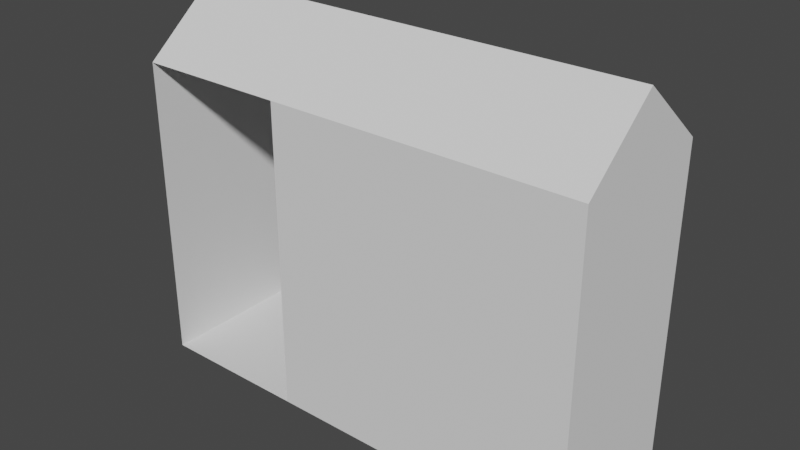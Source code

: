 # Source: tunnels.blend  (saved by Blender 3.3.6; exported with 4.5.12 LTS)
import bpy
from mathutils import Matrix  # noqa: F401  (used for matrix-valued properties, if any)

bpy.ops.wm.read_factory_settings(use_empty=True)
scene = bpy.context.scene
scene.name = 'Scene'

# ---- collections
col_collection = bpy.data.collections.new('Collection'); scene.collection.children.link(col_collection)

# ---- world
world_world = bpy.data.worlds.new('World'); scene.world = world_world
world_world.use_nodes = True; world_world.node_tree.nodes.clear()
_N = world_world.node_tree.nodes; _L = world_world.node_tree.links
n0 = _N.new('ShaderNodeOutputWorld'); n0.name = 'World Output'; n0.location = (300, 300)
n1 = _N.new('ShaderNodeBackground'); n1.name = 'Background'; n1.location = (10, 300)
n1.inputs[0].default_value = (0.05088, 0.05088, 0.05088, 1.0)
_L.new(n1.outputs[0], n0.inputs[0])
n0.is_active_output = True
world_world.color = (0.05088, 0.05088, 0.05088)
world_world.use_sun_shadow = False
world_world.sun_shadow_jitter_overblur = 0.0

# ---- meshes
me_plane = bpy.data.meshes.new('Plane')
me_plane.from_pydata([(-1.0, -1.0, 0.0), (1.0, -1.0, 0.0), (-1.0, 1.0, 0.0), (1.0, 1.0, 0.0), (-1.0, -1.0, 4.0), (1.0, -1.0, 4.0), (-1.0, 1.0, 4.0), (1.0, 1.0, 4.0), (-1.0, -0.0005827, 4.83), (1.0, -0.0005827, 4.83)], [], [(0, 1, 3, 2), (2, 3, 7, 6), (1, 0, 4, 5), (8, 6, 7, 9), (4, 8, 9, 5)])
_uv = me_plane.uv_layers.new(name='UVMap')
_uv.uv.foreach_set('vector', [0.0, 0.0, 1.0, 0.0, 1.0, 1.0, 0.0, 1.0, 0.0, 1.0, 1.0, 1.0, 1.0, 1.0, 0.0, 1.0, 1.0, 0.0, 0.0, 0.0, 0.0, 0.0, 1.0, 0.0, 0.0, 0.4997, 0.0, 1.0, 1.0, 1.0, 1.0, 0.4997, 0.0, 0.0, 0.0, 0.4997, 1.0, 0.4997, 1.0, 0.0])
me_plane.update()
me_plane_001 = bpy.data.meshes.new('Plane.001')
me_plane_001.from_pydata([(-1.0, -1.0, 0.0), (1.0, -1.0, 0.0), (-1.0, 1.0, 0.0), (1.0, 1.0, 0.0), (-1.0, -1.0, 4.0), (1.0, -1.0, 4.0), (-1.0, 1.0, 4.0), (1.0, 1.0, 4.0), (-1.0, -0.0005827, 4.83), (1.0, -0.0005827, 4.83)], [], [(0, 1, 3, 2), (2, 3, 7, 6), (1, 0, 4, 5), (8, 6, 7, 9), (4, 8, 9, 5), (1, 5, 7, 3), (9, 7, 5)])
_uv = me_plane_001.uv_layers.new(name='UVMap')
_uv.uv.foreach_set('vector', [0.0, 0.0, 1.0, 0.0, 1.0, 1.0, 0.0, 1.0, 0.0, 1.0, 1.0, 1.0, 1.0, 1.0, 0.0, 1.0, 1.0, 0.0, 0.0, 0.0, 0.0, 0.0, 1.0, 0.0, 0.0, 0.4997, 0.0, 1.0, 1.0, 1.0, 1.0, 0.4997, 0.0, 0.0, 0.0, 0.4997, 1.0, 0.4997, 1.0, 0.0, 1.0, 0.0, 1.0, 0.0, 1.0, 1.0, 1.0, 1.0, 1.0, 0.4997, 1.0, 1.0, 1.0, 0.0])
me_plane_001.update()
me_plane_002 = bpy.data.meshes.new('Plane.002')
me_plane_002.from_pydata([(-1.0, -1.0, 0.0), (1.0, -1.0, 0.0), (-1.0, 1.0, 0.0), (1.0, 1.0, 0.0), (-1.0, -1.0, 4.0), (1.0, -1.0, 4.0), (-1.0, 1.0, 4.0), (1.0, 1.0, 4.0), (-1.0, -0.0005827, 4.83), (1.0, -0.0005827, 4.83)], [], [(0, 1, 3, 2), (8, 6, 7, 9), (4, 8, 9, 5), (0, 2, 6, 4), (8, 4, 6)])
_uv = me_plane_002.uv_layers.new(name='UVMap')
_uv.uv.foreach_set('vector', [0.0, 0.0, 1.0, 0.0, 1.0, 1.0, 0.0, 1.0, 0.0, 0.4997, 0.0, 1.0, 1.0, 1.0, 1.0, 0.4997, 0.0, 0.0, 0.0, 0.4997, 1.0, 0.4997, 1.0, 0.0, 0.0, 0.0, 0.0, 1.0, 0.0, 1.0, 0.0, 0.0, 0.0, 0.4997, 0.0, 0.0, 0.0, 1.0])
me_plane_002.update()

# ---- objects
ob_normal = bpy.data.objects.new('normal', me_plane)
ob_blocked = bpy.data.objects.new('blocked', me_plane_001)
ob_normal_001 = bpy.data.objects.new('normal.001', me_plane_002)

# ---- transforms, parenting, visibility, modifiers, constraints
ob_normal.location = (0.0, 0.0, 0.0)
ob_normal.scale = (2.0, 2.0, 2.0)
ob_blocked.location = (4.0, 0.0, 0.0)
ob_blocked.scale = (2.0, 2.0, 2.0)
ob_normal_001.location = (-4.0, 0.0, 0.0)
ob_normal_001.scale = (2.0, 2.0, 2.0)

# ---- collection membership
col_collection.objects.link(ob_normal)
col_collection.objects.link(ob_blocked)
col_collection.objects.link(ob_normal_001)

# ---- scene / render settings (as saved in the file)
scene.frame_start = 1; scene.frame_end = 250; scene.frame_set(1)
scene.render.engine = 'BLENDER_EEVEE_NEXT'
scene.cycles.sampling_pattern = 'TABULATED_SOBOL'
scene.cycles.use_light_tree = False
scene.view_settings.view_transform = 'Filmic'
bpy.context.view_layer.update()

# ---- added for rendering (the .blend has no active camera and no usable light): camera, sun
cam_auto = bpy.data.cameras.new('AutoCamera')
cam_auto.lens = 50.0
cam_auto.sensor_width = 36.0
cam_auto.clip_end = 1000.0
ob_auto_camera = bpy.data.objects.new('AutoCamera', cam_auto)
scene.collection.objects.link(ob_auto_camera)
ob_auto_camera.location = (14.7253, -17.6704, 16.6098)
ob_auto_camera.rotation_euler = (1.09748, -7.21219e-08, 0.694738)
scene.camera = ob_auto_camera
light_auto_sun = bpy.data.lights.new('AutoSun', 'SUN')
light_auto_sun.energy = 3.0
light_auto_sun.angle = 0.0523599
ob_auto_sun = bpy.data.objects.new('AutoSun', light_auto_sun)
scene.collection.objects.link(ob_auto_sun)
ob_auto_sun.rotation_euler = (0.872665, 0.174533, 0.523599)
bpy.context.view_layer.update()
